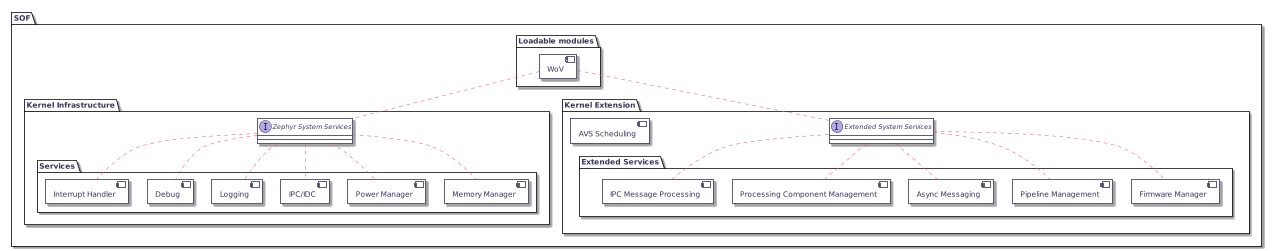

The diagram above was rendered by PlantUML. Its source (embedded in the PNG):
@startuml
hidefootbox
skinparam componentStyle uml2

skinparam defaultFontColor	#33335b

skinparam rectangle {
	color		#d6d6de
	backgroundColor	#ffffff
}

skinparam component {
	backgroundColor	#ffffff
	borderColor	#33335b
	arrowColor	#f05772
}

skinparam interface {
	backgroundColor	#ffffff
	borderColor	#f05772
}

skinparam class {
	backgroundColor	#ffffff
	borderColor	#33335b
	arrowColor	#f05772
}
skinparam stereotypeCBackgroundColor	#6fccdd

skinparam sequence {
	arrowColor		#4a4a86
	lifeLineBorderColor	#f05772
	groupBorderColor	#a1a1ca
	boxBorderColor		#a1a1ca
	dividerBorderColor	#d6d6de
	dividerBorderThickness	1
}
skinparam participant {
	borderColor		#33335b
	backgroundColor		#ffffff
}
skinparam actor {
	borderColor		#33335b
	backgroundColor		#ffffff
}

skinparam state {
	borderColor		#33335b
	backgroundColor		#ffffff
}

skinparam node {
	backgroundColor		#ffffff
}

skinparam note {
	backgroundColor 	#f6ed80
	borderColor		#d6d6de
}

skinparam activity {
	borderColor		#33335b
	backgroundColor		#ffffff
}

skinparam activityDiamond {
	borderColor		#33335b
	backgroundColor		#ffffff
}

skinparam arrowColor	#f05772
skinparam maxMessageSize 400
skinparam BoxPadding 4
allowmixing

scale max 1280 width

package "SOF" {
  package "Kernel Infrastructure" {
    interface "Zephyr System Services" as SS

    package "Services" {
        component "Memory Manager" as MEMORY_MANAGER
        component "Power Manager" as POWER_MANAGER
        component "IPC/IDC" as IXC
        component "Logging" as LOGGING
        component "Debug" as DEBUG
        component "Interrupt Handler" as INTERRUPT_HANDLER
    }

    SS .down. MEMORY_MANAGER
    SS .down. POWER_MANAGER
    SS .down. IXC
    SS .down. LOGGING
    SS .down. DEBUG
    SS .down. INTERRUPT_HANDLER
  }

  package "Kernel Extension" {
    interface "Extended System Services" as ESS

    component "AVS Scheduling" as AVS_Scheduling

    package "Extended Services" as EXTENDED_SERVICES {
          component "Firmware Manager" as FIRMWARE_MANAGEMENT
          component "Pipeline Management" as PIPELINE_MANAGEMENT
          component "Async Messaging" as ASYNC_MESSAGING
          component "Processing Component Management" as COMPONENT_MANAGEMENT
          component "IPC Message Processing" as IPC_MESSAGE_PROCESSING
    }

    ESS .down. FIRMWARE_MANAGEMENT
    ESS .down. PIPELINE_MANAGEMENT
    ESS .down. ASYNC_MESSAGING
    ESS .down. IPC_MESSAGE_PROCESSING
    ESS .down. COMPONENT_MANAGEMENT

    AVS_Scheduling -[hidden]down- EXTENDED_SERVICES
  }

  package "Loadable modules" {
      component "WoV" as WOV

      WOV .down. SS
      WOV .down. ESS
  }
}

@enduml